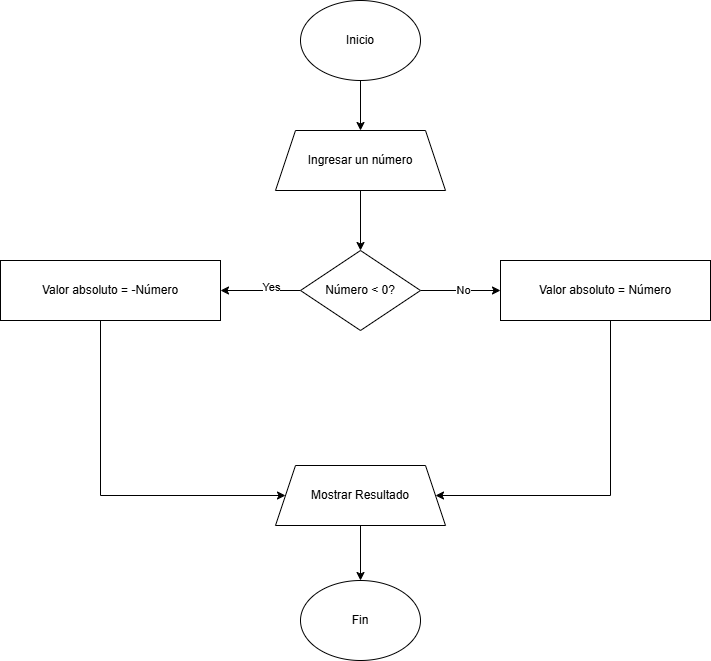

The diagram above was exported from draw.io. Its source (the exported page's mxGraphModel, read from the mxfile embedded in the PNG):
<mxGraphModel dx="879" dy="758" grid="1" gridSize="10" guides="1" tooltips="1" connect="1" arrows="1" fold="1" page="1" pageScale="1" pageWidth="827" pageHeight="1169" math="0" shadow="0">
  <root>
    <mxCell id="0" />
    <mxCell id="1" parent="0" />
    <mxCell id="Jvp_aVEuQaRr15tFV0lP-1" value="Fin" style="ellipse;whiteSpace=wrap;html=1;" vertex="1" parent="1">
      <mxGeometry x="440" y="700" width="120" height="80" as="geometry" />
    </mxCell>
    <mxCell id="Jvp_aVEuQaRr15tFV0lP-4" value="" style="edgeStyle=orthogonalEdgeStyle;rounded=0;orthogonalLoop=1;jettySize=auto;html=1;" edge="1" parent="1" source="Jvp_aVEuQaRr15tFV0lP-2" target="Jvp_aVEuQaRr15tFV0lP-3">
      <mxGeometry relative="1" as="geometry" />
    </mxCell>
    <mxCell id="Jvp_aVEuQaRr15tFV0lP-2" value="Inicio" style="ellipse;whiteSpace=wrap;html=1;" vertex="1" parent="1">
      <mxGeometry x="440" y="120" width="120" height="80" as="geometry" />
    </mxCell>
    <mxCell id="Jvp_aVEuQaRr15tFV0lP-6" value="" style="edgeStyle=orthogonalEdgeStyle;rounded=0;orthogonalLoop=1;jettySize=auto;html=1;" edge="1" parent="1" source="Jvp_aVEuQaRr15tFV0lP-3" target="Jvp_aVEuQaRr15tFV0lP-5">
      <mxGeometry relative="1" as="geometry" />
    </mxCell>
    <mxCell id="Jvp_aVEuQaRr15tFV0lP-3" value="Ingresar un número" style="shape=trapezoid;perimeter=trapezoidPerimeter;whiteSpace=wrap;html=1;fixedSize=1;" vertex="1" parent="1">
      <mxGeometry x="415" y="250" width="170" height="60" as="geometry" />
    </mxCell>
    <mxCell id="Jvp_aVEuQaRr15tFV0lP-8" value="" style="edgeStyle=orthogonalEdgeStyle;rounded=0;orthogonalLoop=1;jettySize=auto;html=1;" edge="1" parent="1" source="Jvp_aVEuQaRr15tFV0lP-5" target="Jvp_aVEuQaRr15tFV0lP-7">
      <mxGeometry relative="1" as="geometry" />
    </mxCell>
    <mxCell id="Jvp_aVEuQaRr15tFV0lP-16" value="Yes" style="edgeLabel;html=1;align=center;verticalAlign=middle;resizable=0;points=[];" vertex="1" connectable="0" parent="Jvp_aVEuQaRr15tFV0lP-8">
      <mxGeometry x="-0.25" y="-4" relative="1" as="geometry">
        <mxPoint as="offset" />
      </mxGeometry>
    </mxCell>
    <mxCell id="Jvp_aVEuQaRr15tFV0lP-10" value="" style="edgeStyle=orthogonalEdgeStyle;rounded=0;orthogonalLoop=1;jettySize=auto;html=1;" edge="1" parent="1" source="Jvp_aVEuQaRr15tFV0lP-5" target="Jvp_aVEuQaRr15tFV0lP-9">
      <mxGeometry relative="1" as="geometry" />
    </mxCell>
    <mxCell id="Jvp_aVEuQaRr15tFV0lP-15" value="No" style="edgeLabel;html=1;align=center;verticalAlign=middle;resizable=0;points=[];" vertex="1" connectable="0" parent="Jvp_aVEuQaRr15tFV0lP-10">
      <mxGeometry x="0.05" y="1" relative="1" as="geometry">
        <mxPoint as="offset" />
      </mxGeometry>
    </mxCell>
    <mxCell id="Jvp_aVEuQaRr15tFV0lP-5" value="Número &amp;lt; 0?" style="rhombus;whiteSpace=wrap;html=1;" vertex="1" parent="1">
      <mxGeometry x="440" y="370" width="120" height="80" as="geometry" />
    </mxCell>
    <mxCell id="Jvp_aVEuQaRr15tFV0lP-13" value="" style="edgeStyle=orthogonalEdgeStyle;rounded=0;orthogonalLoop=1;jettySize=auto;html=1;" edge="1" parent="1" source="Jvp_aVEuQaRr15tFV0lP-7" target="Jvp_aVEuQaRr15tFV0lP-11">
      <mxGeometry relative="1" as="geometry">
        <Array as="points">
          <mxPoint x="240" y="615" />
        </Array>
      </mxGeometry>
    </mxCell>
    <mxCell id="Jvp_aVEuQaRr15tFV0lP-7" value="Valor absoluto = -Número" style="whiteSpace=wrap;html=1;" vertex="1" parent="1">
      <mxGeometry x="140" y="380" width="220" height="60" as="geometry" />
    </mxCell>
    <mxCell id="Jvp_aVEuQaRr15tFV0lP-12" value="" style="edgeStyle=orthogonalEdgeStyle;rounded=0;orthogonalLoop=1;jettySize=auto;html=1;" edge="1" parent="1" source="Jvp_aVEuQaRr15tFV0lP-9" target="Jvp_aVEuQaRr15tFV0lP-11">
      <mxGeometry relative="1" as="geometry">
        <Array as="points">
          <mxPoint x="750" y="615" />
        </Array>
      </mxGeometry>
    </mxCell>
    <mxCell id="Jvp_aVEuQaRr15tFV0lP-9" value="Valor absoluto = Número" style="whiteSpace=wrap;html=1;" vertex="1" parent="1">
      <mxGeometry x="640" y="380" width="210" height="60" as="geometry" />
    </mxCell>
    <mxCell id="Jvp_aVEuQaRr15tFV0lP-14" value="" style="edgeStyle=orthogonalEdgeStyle;rounded=0;orthogonalLoop=1;jettySize=auto;html=1;" edge="1" parent="1" source="Jvp_aVEuQaRr15tFV0lP-11" target="Jvp_aVEuQaRr15tFV0lP-1">
      <mxGeometry relative="1" as="geometry" />
    </mxCell>
    <mxCell id="Jvp_aVEuQaRr15tFV0lP-11" value="Mostrar Resultado" style="shape=trapezoid;perimeter=trapezoidPerimeter;whiteSpace=wrap;html=1;fixedSize=1;" vertex="1" parent="1">
      <mxGeometry x="415" y="585" width="170" height="60" as="geometry" />
    </mxCell>
  </root>
</mxGraphModel>